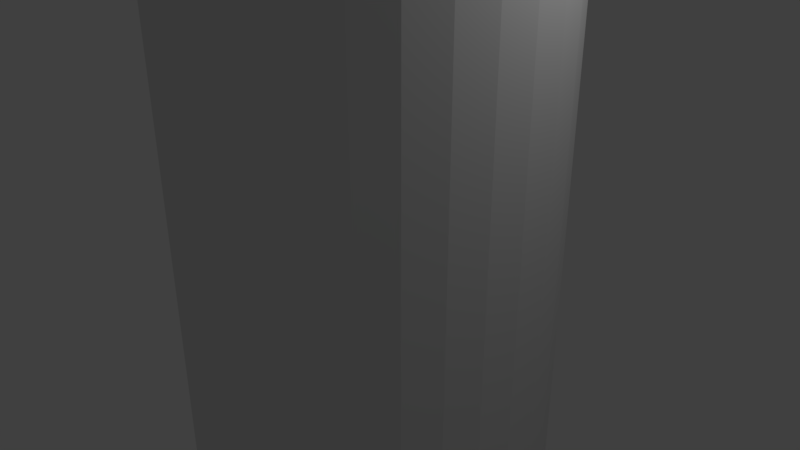 # Source: achse.blend  (saved by Blender 2.78.0; exported with 4.5.12 LTS)
import bpy
from mathutils import Matrix  # noqa: F401  (used for matrix-valued properties, if any)

bpy.ops.wm.read_factory_settings(use_empty=True)
scene = bpy.context.scene
scene.name = 'Scene'

# ---- collections
col_collection_1 = bpy.data.collections.new('Collection 1'); scene.collection.children.link(col_collection_1)

# ---- world
world_world = bpy.data.worlds.new('World'); scene.world = world_world
world_world.color = (0.05088, 0.05088, 0.05088)
world_world.use_sun_shadow = False
world_world.sun_shadow_jitter_overblur = 0.0
world_world.cycles.sampling_method = 'MANUAL'

# ---- cameras
cam_camera = bpy.data.cameras.new('Camera')
cam_camera.clip_end = 100.0
cam_camera.lens = 35.0
cam_camera.sensor_width = 32.0
cam_camera.sensor_height = 18.0
cam_camera.ortho_scale = 7.314
cam_camera.dof.focus_distance = 0.0
cam_camera.dof.aperture_fstop = 128.0

# ---- lights
light_lamp = bpy.data.lights.new('Lamp', 'POINT')
light_lamp.transmission_factor = 0.0
light_lamp.cutoff_distance = 30.0
light_lamp.energy = 100.0
light_lamp.shadow_buffer_clip_start = 1.001
light_lamp.shadow_soft_size = 0.1
light_lamp.shadow_maximum_resolution = 0.006
light_lamp.use_absolute_resolution = True

# ---- meshes
me_cylinder_001 = bpy.data.meshes.new('Cylinder.001')
me_cylinder_001.from_pydata([(0.0, 1.5, -10.0), (0.0, 1.5, 10.0), (0.2926, 1.471, -10.0), (0.2926, 1.471, 10.0), (0.574, 1.386, -10.0), (0.574, 1.386, 10.0), (0.8334, 1.247, -10.0), (0.8334, 1.247, 10.0), (1.061, 1.061, -10.0), (1.061, 1.061, 10.0), (1.247, 0.8334, -10.0), (1.247, 0.8334, 10.0), (1.386, 0.574, -10.0), (1.386, 0.574, 10.0), (1.471, 0.2926, -10.0), (1.471, 0.2926, 10.0), (1.5, 1.132e-07, -10.0), (1.5, 1.132e-07, 10.0), (1.471, -0.2926, -10.0), (1.471, -0.2926, 10.0), (1.386, -0.574, -10.0), (1.386, -0.574, 10.0), (1.247, -0.8334, -10.0), (1.247, -0.8334, 10.0), (1.061, -1.061, -10.0), (1.061, -1.061, 10.0), (0.8334, -1.247, -10.0), (0.8334, -1.247, 10.0), (0.574, -1.386, -10.0), (0.574, -1.386, 10.0), (0.2926, -1.471, -10.0), (0.2926, -1.471, 10.0), (-4.888e-07, -1.5, -10.0), (-4.888e-07, -1.5, 10.0), (-0.2926, -1.471, -10.0), (-0.2926, -1.471, 10.0), (-0.574, -1.386, -10.0), (-0.574, -1.386, 10.0), (-0.8334, -1.247, -10.0), (-0.8334, -1.247, 10.0), (-1.061, -1.061, -10.0), (-1.061, -1.061, 10.0), (-1.247, -0.8334, -10.0), (-1.247, -0.8334, 10.0), (-1.386, -0.574, -10.0), (-1.386, -0.574, 10.0), (-1.471, -0.2926, -10.0), (-1.471, -0.2926, 10.0), (-1.5, 1.448e-06, -10.0), (-1.5, 1.448e-06, 10.0), (-1.471, 0.2926, -10.0), (-1.471, 0.2926, 10.0), (-1.386, 0.574, -10.0), (-1.386, 0.574, 10.0), (-1.247, 0.8334, -10.0), (-1.247, 0.8334, 10.0), (-1.061, 1.061, -10.0), (-1.061, 1.061, 10.0), (-0.8334, 1.247, -10.0), (-0.8334, 1.247, 10.0), (-0.574, 1.386, -10.0), (-0.574, 1.386, 10.0), (-0.2926, 1.471, -10.0), (-0.2926, 1.471, 10.0)], [], [(0, 1, 3, 2), (2, 3, 5, 4), (4, 5, 7, 6), (6, 7, 9, 8), (8, 9, 11, 10), (10, 11, 13, 12), (12, 13, 15, 14), (14, 15, 17, 16), (16, 17, 19, 18), (18, 19, 21, 20), (20, 21, 23, 22), (22, 23, 25, 24), (24, 25, 27, 26), (26, 27, 29, 28), (28, 29, 31, 30), (30, 31, 33, 32), (32, 33, 35, 34), (34, 35, 37, 36), (36, 37, 39, 38), (38, 39, 41, 40), (40, 41, 43, 42), (42, 43, 45, 44), (44, 45, 47, 46), (46, 47, 49, 48), (48, 49, 51, 50), (50, 51, 53, 52), (52, 53, 55, 54), (54, 55, 57, 56), (56, 57, 59, 58), (58, 59, 61, 60), (3, 1, 63, 61, 59, 57, 55, 53, 51, 49, 47, 45, 43, 41, 39, 37, 35, 33, 31, 29, 27, 25, 23, 21, 19, 17, 15, 13, 11, 9, 7, 5), (60, 61, 63, 62), (62, 63, 1, 0), (0, 2, 4, 6, 8, 10, 12, 14, 16, 18, 20, 22, 24, 26, 28, 30, 32, 34, 36, 38, 40, 42, 44, 46, 48, 50, 52, 54, 56, 58, 60, 62)])
me_cylinder_001.use_remesh_preserve_volume = False
me_cylinder_001.use_remesh_preserve_attributes = False
me_cylinder_001.use_mirror_vertex_groups = False
me_cylinder_001.update()
me_cylinder = bpy.data.meshes.new('Cylinder')
me_cylinder.from_pydata([(0.0, 2.45, -10.0), (0.0, 2.45, 10.0), (0.478, 2.403, -10.0), (0.478, 2.403, 10.0), (0.9376, 2.264, -10.0), (0.9376, 2.264, 10.0), (1.361, 2.037, -10.0), (1.361, 2.037, 10.0), (1.732, 1.732, -10.0), (1.732, 1.732, 10.0), (2.037, 1.361, -10.0), (2.037, 1.361, 10.0), (2.264, 0.9376, -10.0), (2.264, 0.9376, 10.0), (2.403, 0.478, -10.0), (2.403, 0.478, 10.0), (2.45, 1.85e-07, -10.0), (2.45, 1.85e-07, 10.0), (2.403, -0.478, -10.0), (2.403, -0.478, 10.0), (2.264, -0.9376, -10.0), (2.264, -0.9376, 10.0), (2.037, -1.361, -10.0), (2.037, -1.361, 10.0), (1.732, -1.732, -10.0), (1.732, -1.732, 10.0), (1.361, -2.037, -10.0), (1.361, -2.037, 10.0), (0.9376, -2.264, -10.0), (0.9376, -2.264, 10.0), (0.478, -2.403, -10.0), (0.478, -2.403, 10.0), (-7.983e-07, -2.45, -10.0), (-7.983e-07, -2.45, 10.0), (-0.478, -2.403, -10.0), (-0.478, -2.403, 10.0), (-0.9376, -2.264, -10.0), (-0.9376, -2.264, 10.0), (-1.361, -2.037, -10.0), (-1.361, -2.037, 10.0), (-1.732, -1.732, -10.0), (-1.732, -1.732, 10.0), (-2.037, -1.361, -10.0), (-2.037, -1.361, 10.0), (-2.264, -0.9376, -10.0), (-2.264, -0.9376, 10.0), (-2.403, -0.478, -10.0), (-2.403, -0.478, 10.0), (-2.45, 2.366e-06, -10.0), (-2.45, 2.366e-06, 10.0), (-2.403, 0.478, -10.0), (-2.403, 0.478, 10.0), (-2.264, 0.9376, -10.0), (-2.264, 0.9376, 10.0), (-2.037, 1.361, -10.0), (-2.037, 1.361, 10.0), (-1.732, 1.732, -10.0), (-1.732, 1.732, 10.0), (-1.361, 2.037, -10.0), (-1.361, 2.037, 10.0), (-0.9376, 2.264, -10.0), (-0.9376, 2.264, 10.0), (-0.478, 2.403, -10.0), (-0.478, 2.403, 10.0)], [], [(0, 1, 3, 2), (2, 3, 5, 4), (4, 5, 7, 6), (6, 7, 9, 8), (8, 9, 11, 10), (10, 11, 13, 12), (12, 13, 15, 14), (14, 15, 17, 16), (16, 17, 19, 18), (18, 19, 21, 20), (20, 21, 23, 22), (22, 23, 25, 24), (24, 25, 27, 26), (26, 27, 29, 28), (28, 29, 31, 30), (30, 31, 33, 32), (32, 33, 35, 34), (34, 35, 37, 36), (36, 37, 39, 38), (38, 39, 41, 40), (40, 41, 43, 42), (42, 43, 45, 44), (44, 45, 47, 46), (46, 47, 49, 48), (48, 49, 51, 50), (50, 51, 53, 52), (52, 53, 55, 54), (54, 55, 57, 56), (56, 57, 59, 58), (58, 59, 61, 60), (3, 1, 63, 61, 59, 57, 55, 53, 51, 49, 47, 45, 43, 41, 39, 37, 35, 33, 31, 29, 27, 25, 23, 21, 19, 17, 15, 13, 11, 9, 7, 5), (60, 61, 63, 62), (62, 63, 1, 0), (0, 2, 4, 6, 8, 10, 12, 14, 16, 18, 20, 22, 24, 26, 28, 30, 32, 34, 36, 38, 40, 42, 44, 46, 48, 50, 52, 54, 56, 58, 60, 62)])
me_cylinder.use_remesh_preserve_volume = False
me_cylinder.use_remesh_preserve_attributes = False
me_cylinder.use_mirror_vertex_groups = False
me_cylinder.update()

# ---- objects
ob_cylinder_001 = bpy.data.objects.new('Cylinder.001', me_cylinder_001)
ob_cylinder = bpy.data.objects.new('Cylinder', me_cylinder)
ob_lamp = bpy.data.objects.new('Lamp', light_lamp)
ob_camera = bpy.data.objects.new('Camera', cam_camera)

# ---- transforms, parenting, visibility, modifiers, constraints
ob_cylinder_001.location = (0.0, 0.0, 0.0)
ob_cylinder_001.scale = (1.0, 1.0, 1.535)
ob_cylinder_001.hide_viewport = True
ob_cylinder_001.lineart.crease_threshold = 0.0
ob_cylinder.location = (0.0, 0.0, 0.0)
ob_cylinder.lineart.crease_threshold = 0.0
_m = ob_cylinder.modifiers.new('Boolean', 'BOOLEAN')
_m.object = ob_cylinder_001
_m.solver = 'FAST'
ob_lamp.location = (4.076, 1.005, 5.904)
ob_lamp.rotation_euler = (0.6503, 0.05522, 1.866)
ob_lamp.lock_rotations_4d = False
ob_lamp.empty_display_type = 'ARROWS'
ob_lamp.color = (0.0, 0.0, 0.0, 0.0)
ob_lamp.lineart.crease_threshold = 0.0
ob_camera.location = (7.481, -6.508, 5.344)
ob_camera.rotation_euler = (1.109, 0.0, 0.8149)
ob_camera.lock_rotations_4d = False
ob_camera.empty_display_type = 'ARROWS'
ob_camera.color = (0.0, 0.0, 0.0, 0.0)
ob_camera.display_type = 'WIRE'
ob_camera.lineart.crease_threshold = 0.0

# ---- collection membership
col_collection_1.objects.link(ob_cylinder_001)
col_collection_1.objects.link(ob_cylinder)
col_collection_1.objects.link(ob_lamp)
col_collection_1.objects.link(ob_camera)

# ---- scene / render settings (as saved in the file)
scene.camera = ob_camera
scene.frame_start = 1; scene.frame_end = 250; scene.frame_set(1)
scene.render.engine = 'BLENDER_EEVEE_NEXT'
scene.render.resolution_percentage = 50
scene.render.dither_intensity = 0.0
scene.cycles.use_denoising = False
scene.cycles.samples = 128
scene.cycles.sampling_pattern = 'TABULATED_SOBOL'
scene.cycles.light_sampling_threshold = 0.0
scene.cycles.use_adaptive_sampling = False
scene.cycles.use_light_tree = False
scene.cycles.blur_glossy = 0.0
scene.cycles.sample_clamp_indirect = 0.0
scene.view_settings.view_transform = 'Standard'
bpy.context.view_layer.update()
